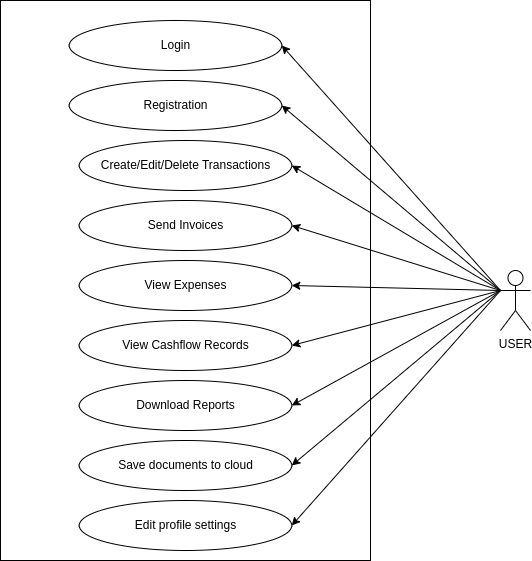

The diagram above was exported from draw.io. Its source (the exported page's mxGraphModel, read from the mxfile embedded in the PNG):
<mxGraphModel dx="880" dy="459" grid="1" gridSize="10" guides="1" tooltips="1" connect="1" arrows="1" fold="1" page="1" pageScale="1" pageWidth="850" pageHeight="1100" math="0" shadow="0">
  <root>
    <mxCell id="0" />
    <mxCell id="1" parent="0" />
    <mxCell id="ltyvRKXlI19QcE1bT0fR-28" value="" style="rounded=0;whiteSpace=wrap;html=1;" vertex="1" parent="1">
      <mxGeometry x="210" y="110" width="370" height="560" as="geometry" />
    </mxCell>
    <mxCell id="ltyvRKXlI19QcE1bT0fR-1" value="USER" style="shape=umlActor;verticalLabelPosition=bottom;verticalAlign=top;html=1;outlineConnect=0;" vertex="1" parent="1">
      <mxGeometry x="710" y="380" width="30" height="60" as="geometry" />
    </mxCell>
    <mxCell id="ltyvRKXlI19QcE1bT0fR-4" value="Login" style="ellipse;whiteSpace=wrap;html=1;" vertex="1" parent="1">
      <mxGeometry x="278.75" y="130" width="212.5" height="50" as="geometry" />
    </mxCell>
    <mxCell id="ltyvRKXlI19QcE1bT0fR-5" value="View Expenses" style="ellipse;whiteSpace=wrap;html=1;" vertex="1" parent="1">
      <mxGeometry x="288.75" y="370" width="212.5" height="50" as="geometry" />
    </mxCell>
    <mxCell id="ltyvRKXlI19QcE1bT0fR-6" value="Registration" style="ellipse;whiteSpace=wrap;html=1;" vertex="1" parent="1">
      <mxGeometry x="278.75" y="190" width="212.5" height="50" as="geometry" />
    </mxCell>
    <mxCell id="ltyvRKXlI19QcE1bT0fR-7" value="Send Invoices" style="ellipse;whiteSpace=wrap;html=1;" vertex="1" parent="1">
      <mxGeometry x="288.75" y="310" width="212.5" height="50" as="geometry" />
    </mxCell>
    <mxCell id="ltyvRKXlI19QcE1bT0fR-8" value="Create/Edit/Delete Transactions" style="ellipse;whiteSpace=wrap;html=1;" vertex="1" parent="1">
      <mxGeometry x="288.75" y="250" width="212.5" height="50" as="geometry" />
    </mxCell>
    <mxCell id="ltyvRKXlI19QcE1bT0fR-9" value="" style="endArrow=classic;html=1;rounded=0;entryX=1;entryY=0.5;entryDx=0;entryDy=0;exitX=0;exitY=0.3333333333333333;exitDx=0;exitDy=0;exitPerimeter=0;" edge="1" parent="1" source="ltyvRKXlI19QcE1bT0fR-1" target="ltyvRKXlI19QcE1bT0fR-4">
      <mxGeometry width="50" height="50" relative="1" as="geometry">
        <mxPoint x="660" y="300" as="sourcePoint" />
        <mxPoint x="860" y="200" as="targetPoint" />
      </mxGeometry>
    </mxCell>
    <mxCell id="ltyvRKXlI19QcE1bT0fR-10" value="" style="endArrow=classic;html=1;rounded=0;entryX=1;entryY=0.5;entryDx=0;entryDy=0;exitX=0;exitY=0.3333333333333333;exitDx=0;exitDy=0;exitPerimeter=0;" edge="1" parent="1" source="ltyvRKXlI19QcE1bT0fR-1" target="ltyvRKXlI19QcE1bT0fR-8">
      <mxGeometry width="50" height="50" relative="1" as="geometry">
        <mxPoint x="700" y="270" as="sourcePoint" />
        <mxPoint x="501.25" y="165" as="targetPoint" />
      </mxGeometry>
    </mxCell>
    <mxCell id="ltyvRKXlI19QcE1bT0fR-11" value="" style="endArrow=classic;html=1;rounded=0;entryX=1;entryY=0.5;entryDx=0;entryDy=0;exitX=0;exitY=0.3333333333333333;exitDx=0;exitDy=0;exitPerimeter=0;" edge="1" parent="1" source="ltyvRKXlI19QcE1bT0fR-1" target="ltyvRKXlI19QcE1bT0fR-7">
      <mxGeometry width="50" height="50" relative="1" as="geometry">
        <mxPoint x="720" y="290" as="sourcePoint" />
        <mxPoint x="511.25" y="175" as="targetPoint" />
      </mxGeometry>
    </mxCell>
    <mxCell id="ltyvRKXlI19QcE1bT0fR-12" value="" style="endArrow=classic;html=1;rounded=0;entryX=1;entryY=0.5;entryDx=0;entryDy=0;exitX=0;exitY=0.3333333333333333;exitDx=0;exitDy=0;exitPerimeter=0;" edge="1" parent="1" source="ltyvRKXlI19QcE1bT0fR-1" target="ltyvRKXlI19QcE1bT0fR-5">
      <mxGeometry width="50" height="50" relative="1" as="geometry">
        <mxPoint x="720" y="330" as="sourcePoint" />
        <mxPoint x="521.25" y="185" as="targetPoint" />
      </mxGeometry>
    </mxCell>
    <mxCell id="ltyvRKXlI19QcE1bT0fR-13" value="" style="endArrow=classic;html=1;rounded=0;entryX=1;entryY=0.5;entryDx=0;entryDy=0;exitX=0;exitY=0.3333333333333333;exitDx=0;exitDy=0;exitPerimeter=0;" edge="1" parent="1" source="ltyvRKXlI19QcE1bT0fR-1" target="ltyvRKXlI19QcE1bT0fR-6">
      <mxGeometry width="50" height="50" relative="1" as="geometry">
        <mxPoint x="720" y="330" as="sourcePoint" />
        <mxPoint x="501.25" y="235" as="targetPoint" />
      </mxGeometry>
    </mxCell>
    <mxCell id="ltyvRKXlI19QcE1bT0fR-14" value="View Cashflow Records" style="ellipse;whiteSpace=wrap;html=1;" vertex="1" parent="1">
      <mxGeometry x="288.75" y="430" width="212.5" height="50" as="geometry" />
    </mxCell>
    <mxCell id="ltyvRKXlI19QcE1bT0fR-15" value="Download Reports" style="ellipse;whiteSpace=wrap;html=1;" vertex="1" parent="1">
      <mxGeometry x="288.75" y="490" width="212.5" height="50" as="geometry" />
    </mxCell>
    <mxCell id="ltyvRKXlI19QcE1bT0fR-16" value="" style="endArrow=classic;html=1;rounded=0;entryX=1;entryY=0.5;entryDx=0;entryDy=0;" edge="1" parent="1" target="ltyvRKXlI19QcE1bT0fR-14">
      <mxGeometry width="50" height="50" relative="1" as="geometry">
        <mxPoint x="710" y="400" as="sourcePoint" />
        <mxPoint x="511.25" y="445" as="targetPoint" />
      </mxGeometry>
    </mxCell>
    <mxCell id="ltyvRKXlI19QcE1bT0fR-17" value="" style="endArrow=classic;html=1;rounded=0;entryX=1;entryY=0.5;entryDx=0;entryDy=0;exitX=0;exitY=0.3333333333333333;exitDx=0;exitDy=0;exitPerimeter=0;" edge="1" parent="1" source="ltyvRKXlI19QcE1bT0fR-1" target="ltyvRKXlI19QcE1bT0fR-15">
      <mxGeometry width="50" height="50" relative="1" as="geometry">
        <mxPoint x="730" y="420" as="sourcePoint" />
        <mxPoint x="521.25" y="455" as="targetPoint" />
      </mxGeometry>
    </mxCell>
    <mxCell id="ltyvRKXlI19QcE1bT0fR-25" value="Save documents to cloud" style="ellipse;whiteSpace=wrap;html=1;" vertex="1" parent="1">
      <mxGeometry x="288.75" y="550" width="212.5" height="50" as="geometry" />
    </mxCell>
    <mxCell id="ltyvRKXlI19QcE1bT0fR-26" value="Edit profile settings" style="ellipse;whiteSpace=wrap;html=1;" vertex="1" parent="1">
      <mxGeometry x="288.75" y="610" width="212.5" height="50" as="geometry" />
    </mxCell>
    <mxCell id="ltyvRKXlI19QcE1bT0fR-29" value="" style="endArrow=classic;html=1;rounded=0;entryX=1;entryY=0.5;entryDx=0;entryDy=0;" edge="1" parent="1" target="ltyvRKXlI19QcE1bT0fR-25">
      <mxGeometry width="50" height="50" relative="1" as="geometry">
        <mxPoint x="710" y="400" as="sourcePoint" />
        <mxPoint x="511.25" y="525" as="targetPoint" />
      </mxGeometry>
    </mxCell>
    <mxCell id="ltyvRKXlI19QcE1bT0fR-30" value="" style="endArrow=classic;html=1;rounded=0;entryX=1;entryY=0.5;entryDx=0;entryDy=0;exitX=0;exitY=0.3333333333333333;exitDx=0;exitDy=0;exitPerimeter=0;" edge="1" parent="1" source="ltyvRKXlI19QcE1bT0fR-1" target="ltyvRKXlI19QcE1bT0fR-26">
      <mxGeometry width="50" height="50" relative="1" as="geometry">
        <mxPoint x="740" y="350" as="sourcePoint" />
        <mxPoint x="521.25" y="535" as="targetPoint" />
      </mxGeometry>
    </mxCell>
  </root>
</mxGraphModel>